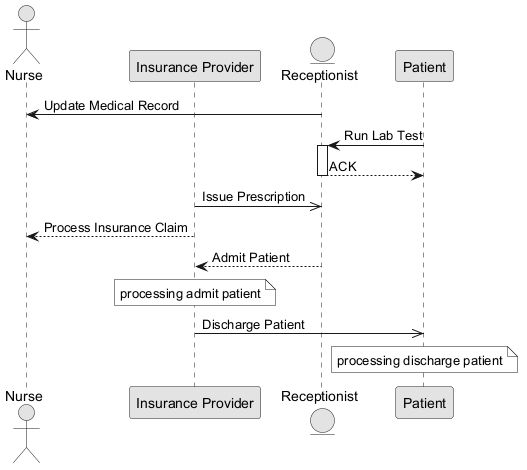

The diagram above was rendered by PlantUML. Its source (embedded in the PNG):
@startuml
skinparam monochrome true
actor "Nurse" as N
participant "Insurance Provider" as IP
entity "Receptionist" as R
participant "Patient" as P
R -> N : Update Medical Record
P -> R : Run Lab Test
activate R
R --> P : ACK
deactivate R
IP ->> R : Issue Prescription
IP --> N : Process Insurance Claim
R --> IP : Admit Patient
note over IP : processing admit patient
IP ->> P : Discharge Patient
note over P : processing discharge patient
@enduml